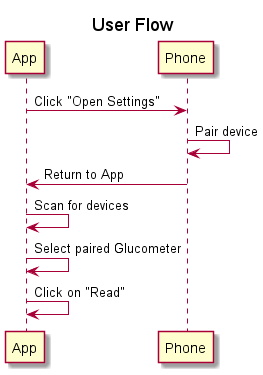

The diagram above was rendered by PlantUML. Its source (embedded in the PNG):
@startuml
title User Flow

App -> Phone: Click "Open Settings"
Phone -> Phone: Pair device
Phone -> App: Return to App
App -> App: Scan for devices
App -> App: Select paired Glucometer
App -> App: Click on "Read"
@enduml